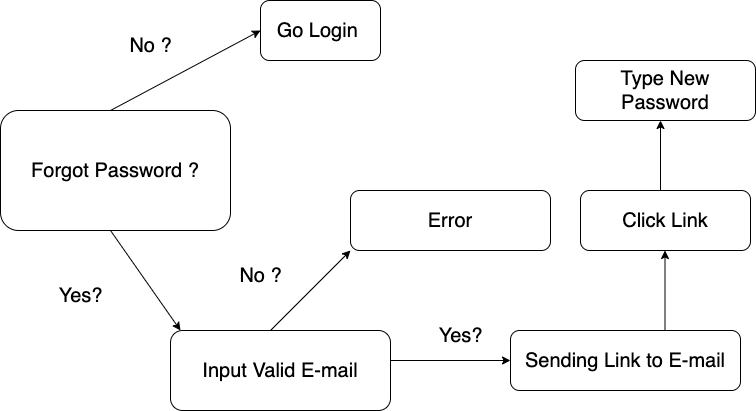

The diagram above was exported from draw.io. Its source (the exported page's mxGraphModel, read from the mxfile embedded in the PNG):
<mxGraphModel dx="946" dy="614" grid="1" gridSize="10" guides="1" tooltips="1" connect="1" arrows="1" fold="1" page="1" pageScale="1" pageWidth="850" pageHeight="1100" math="0" shadow="0">
  <root>
    <mxCell id="0" />
    <mxCell id="1" parent="0" />
    <mxCell id="BgwvkSV3EZBslaKHU7Vg-1" value="&lt;font style=&quot;font-size: 20px&quot;&gt;Forgot Password ?&lt;/font&gt;" style="rounded=1;whiteSpace=wrap;html=1;" vertex="1" parent="1">
      <mxGeometry x="10" y="140" width="230" height="120" as="geometry" />
    </mxCell>
    <mxCell id="BgwvkSV3EZBslaKHU7Vg-2" value="" style="endArrow=classic;html=1;rounded=0;fontSize=20;" edge="1" parent="1">
      <mxGeometry width="50" height="50" relative="1" as="geometry">
        <mxPoint x="120" y="140" as="sourcePoint" />
        <mxPoint x="270" y="60" as="targetPoint" />
      </mxGeometry>
    </mxCell>
    <mxCell id="BgwvkSV3EZBslaKHU7Vg-3" value="No ?" style="text;html=1;align=center;verticalAlign=middle;resizable=0;points=[];autosize=1;strokeColor=none;fillColor=none;fontSize=20;" vertex="1" parent="1">
      <mxGeometry x="130" y="60" width="60" height="30" as="geometry" />
    </mxCell>
    <mxCell id="BgwvkSV3EZBslaKHU7Vg-4" value="Go Login&amp;nbsp;" style="rounded=1;whiteSpace=wrap;html=1;fontSize=20;" vertex="1" parent="1">
      <mxGeometry x="270" y="30" width="120" height="60" as="geometry" />
    </mxCell>
    <mxCell id="BgwvkSV3EZBslaKHU7Vg-5" value="" style="endArrow=classic;html=1;rounded=0;fontSize=20;" edge="1" parent="1">
      <mxGeometry width="50" height="50" relative="1" as="geometry">
        <mxPoint x="120" y="260" as="sourcePoint" />
        <mxPoint x="190" y="360" as="targetPoint" />
      </mxGeometry>
    </mxCell>
    <mxCell id="BgwvkSV3EZBslaKHU7Vg-6" value="Yes?" style="text;html=1;align=center;verticalAlign=middle;resizable=0;points=[];autosize=1;strokeColor=none;fillColor=none;fontSize=20;" vertex="1" parent="1">
      <mxGeometry x="60" y="310" width="60" height="30" as="geometry" />
    </mxCell>
    <mxCell id="BgwvkSV3EZBslaKHU7Vg-7" value="Input Valid E-mail" style="rounded=1;whiteSpace=wrap;html=1;fontSize=20;" vertex="1" parent="1">
      <mxGeometry x="180" y="360" width="220" height="80" as="geometry" />
    </mxCell>
    <mxCell id="BgwvkSV3EZBslaKHU7Vg-8" value="" style="endArrow=classic;html=1;rounded=0;fontSize=20;" edge="1" parent="1">
      <mxGeometry width="50" height="50" relative="1" as="geometry">
        <mxPoint x="280" y="360" as="sourcePoint" />
        <mxPoint x="360" y="280" as="targetPoint" />
      </mxGeometry>
    </mxCell>
    <mxCell id="BgwvkSV3EZBslaKHU7Vg-9" value="No ?" style="text;html=1;align=center;verticalAlign=middle;resizable=0;points=[];autosize=1;strokeColor=none;fillColor=none;fontSize=20;" vertex="1" parent="1">
      <mxGeometry x="240" y="290" width="60" height="30" as="geometry" />
    </mxCell>
    <mxCell id="BgwvkSV3EZBslaKHU7Vg-10" value="Error" style="rounded=1;whiteSpace=wrap;html=1;fontSize=20;" vertex="1" parent="1">
      <mxGeometry x="360" y="220" width="200" height="60" as="geometry" />
    </mxCell>
    <mxCell id="BgwvkSV3EZBslaKHU7Vg-11" value="" style="endArrow=classic;html=1;rounded=0;fontSize=20;" edge="1" parent="1">
      <mxGeometry width="50" height="50" relative="1" as="geometry">
        <mxPoint x="400" y="390" as="sourcePoint" />
        <mxPoint x="520" y="390" as="targetPoint" />
      </mxGeometry>
    </mxCell>
    <mxCell id="BgwvkSV3EZBslaKHU7Vg-12" value="Yes?" style="text;html=1;align=center;verticalAlign=middle;resizable=0;points=[];autosize=1;strokeColor=none;fillColor=none;fontSize=20;" vertex="1" parent="1">
      <mxGeometry x="440" y="350" width="60" height="30" as="geometry" />
    </mxCell>
    <mxCell id="BgwvkSV3EZBslaKHU7Vg-14" value="Sending Link to E-mail" style="rounded=1;whiteSpace=wrap;html=1;fontSize=20;" vertex="1" parent="1">
      <mxGeometry x="520" y="360" width="230" height="60" as="geometry" />
    </mxCell>
    <mxCell id="BgwvkSV3EZBslaKHU7Vg-15" value="" style="endArrow=classic;html=1;rounded=0;fontSize=20;" edge="1" parent="1">
      <mxGeometry width="50" height="50" relative="1" as="geometry">
        <mxPoint x="674.5" y="360" as="sourcePoint" />
        <mxPoint x="674.5" y="280" as="targetPoint" />
        <Array as="points" />
      </mxGeometry>
    </mxCell>
    <mxCell id="BgwvkSV3EZBslaKHU7Vg-16" value="Click Link" style="rounded=1;whiteSpace=wrap;html=1;fontSize=20;" vertex="1" parent="1">
      <mxGeometry x="590" y="220" width="170" height="60" as="geometry" />
    </mxCell>
    <mxCell id="BgwvkSV3EZBslaKHU7Vg-17" value="" style="endArrow=classic;html=1;rounded=0;fontSize=20;" edge="1" parent="1">
      <mxGeometry width="50" height="50" relative="1" as="geometry">
        <mxPoint x="670" y="220" as="sourcePoint" />
        <mxPoint x="670" y="150" as="targetPoint" />
      </mxGeometry>
    </mxCell>
    <mxCell id="BgwvkSV3EZBslaKHU7Vg-18" value="Type New Password" style="rounded=1;whiteSpace=wrap;html=1;fontSize=20;" vertex="1" parent="1">
      <mxGeometry x="585" y="90" width="180" height="60" as="geometry" />
    </mxCell>
  </root>
</mxGraphModel>